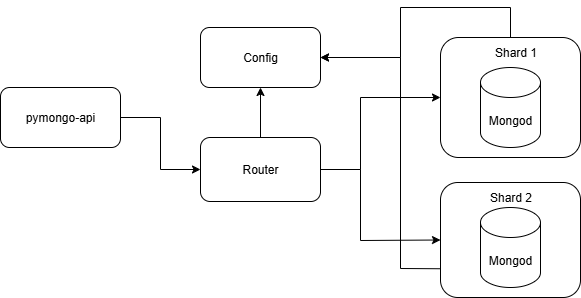

The diagram above was exported from draw.io. Its source (the exported page's mxGraphModel, read from the mxfile embedded in the PNG):
<mxGraphModel dx="1042" dy="527" grid="1" gridSize="10" guides="1" tooltips="1" connect="1" arrows="1" fold="1" page="1" pageScale="1" pageWidth="1169" pageHeight="827" math="0" shadow="0">
  <root>
    <mxCell id="0" />
    <mxCell id="1" parent="0" />
    <mxCell id="Twcwc51Cyen6vrYZKihP-5" value="" style="rounded=1;whiteSpace=wrap;html=1;" vertex="1" parent="1">
      <mxGeometry x="790" y="395" width="140" height="115" as="geometry" />
    </mxCell>
    <mxCell id="Twcwc51Cyen6vrYZKihP-4" value="" style="rounded=1;whiteSpace=wrap;html=1;" vertex="1" parent="1">
      <mxGeometry x="790" y="250" width="140" height="120" as="geometry" />
    </mxCell>
    <mxCell id="zA23MoTUsTF4_91t8viU-2" value="Mongod" style="shape=cylinder3;whiteSpace=wrap;html=1;boundedLbl=1;backgroundOutline=1;size=15;" parent="1" vertex="1">
      <mxGeometry x="830" y="280" width="60" height="80" as="geometry" />
    </mxCell>
    <mxCell id="zA23MoTUsTF4_91t8viU-3" value="pymongo-api" style="rounded=1;whiteSpace=wrap;html=1;" parent="1" vertex="1">
      <mxGeometry x="350" y="300" width="120" height="60" as="geometry" />
    </mxCell>
    <mxCell id="zA23MoTUsTF4_91t8viU-4" style="edgeStyle=orthogonalEdgeStyle;rounded=0;orthogonalLoop=1;jettySize=auto;html=1;exitX=1;exitY=0.5;exitDx=0;exitDy=0;entryX=0;entryY=0.5;entryDx=0;entryDy=0;" parent="1" source="zA23MoTUsTF4_91t8viU-3" target="Twcwc51Cyen6vrYZKihP-3" edge="1">
      <mxGeometry relative="1" as="geometry" />
    </mxCell>
    <mxCell id="Twcwc51Cyen6vrYZKihP-2" value="Mongod" style="shape=cylinder3;whiteSpace=wrap;html=1;boundedLbl=1;backgroundOutline=1;size=15;" vertex="1" parent="1">
      <mxGeometry x="830" y="420" width="60" height="80" as="geometry" />
    </mxCell>
    <mxCell id="Twcwc51Cyen6vrYZKihP-3" value="Router" style="rounded=1;whiteSpace=wrap;html=1;" vertex="1" parent="1">
      <mxGeometry x="550" y="350" width="120" height="64" as="geometry" />
    </mxCell>
    <mxCell id="Twcwc51Cyen6vrYZKihP-6" value="Config" style="rounded=1;whiteSpace=wrap;html=1;" vertex="1" parent="1">
      <mxGeometry x="550" y="240" width="120" height="60" as="geometry" />
    </mxCell>
    <mxCell id="Twcwc51Cyen6vrYZKihP-8" value="" style="endArrow=classic;html=1;rounded=0;entryX=0.5;entryY=1;entryDx=0;entryDy=0;" edge="1" parent="1" target="Twcwc51Cyen6vrYZKihP-6">
      <mxGeometry width="50" height="50" relative="1" as="geometry">
        <mxPoint x="610" y="350" as="sourcePoint" />
        <mxPoint x="660" y="300" as="targetPoint" />
      </mxGeometry>
    </mxCell>
    <mxCell id="Twcwc51Cyen6vrYZKihP-9" value="" style="endArrow=classic;html=1;rounded=0;entryX=0;entryY=0.5;entryDx=0;entryDy=0;exitX=1;exitY=0.5;exitDx=0;exitDy=0;" edge="1" parent="1" source="Twcwc51Cyen6vrYZKihP-3" target="Twcwc51Cyen6vrYZKihP-5">
      <mxGeometry width="50" height="50" relative="1" as="geometry">
        <mxPoint x="690" y="490" as="sourcePoint" />
        <mxPoint x="740" y="440" as="targetPoint" />
        <Array as="points">
          <mxPoint x="710" y="382" />
          <mxPoint x="710" y="453" />
        </Array>
      </mxGeometry>
    </mxCell>
    <mxCell id="Twcwc51Cyen6vrYZKihP-10" value="" style="endArrow=classic;html=1;rounded=0;entryX=0;entryY=0.5;entryDx=0;entryDy=0;exitX=1;exitY=0.5;exitDx=0;exitDy=0;" edge="1" parent="1" source="Twcwc51Cyen6vrYZKihP-3" target="Twcwc51Cyen6vrYZKihP-4">
      <mxGeometry width="50" height="50" relative="1" as="geometry">
        <mxPoint x="730" y="370" as="sourcePoint" />
        <mxPoint x="780" y="320" as="targetPoint" />
        <Array as="points">
          <mxPoint x="710" y="382" />
          <mxPoint x="710" y="310" />
        </Array>
      </mxGeometry>
    </mxCell>
    <mxCell id="Twcwc51Cyen6vrYZKihP-11" value="" style="endArrow=classic;html=1;rounded=0;entryX=1;entryY=0.5;entryDx=0;entryDy=0;exitX=0.5;exitY=0;exitDx=0;exitDy=0;" edge="1" parent="1" source="Twcwc51Cyen6vrYZKihP-4" target="Twcwc51Cyen6vrYZKihP-6">
      <mxGeometry width="50" height="50" relative="1" as="geometry">
        <mxPoint x="920" y="240" as="sourcePoint" />
        <mxPoint x="560" y="450" as="targetPoint" />
        <Array as="points">
          <mxPoint x="860" y="220" />
          <mxPoint x="750" y="220" />
          <mxPoint x="750" y="270" />
        </Array>
      </mxGeometry>
    </mxCell>
    <mxCell id="Twcwc51Cyen6vrYZKihP-24" value="" style="endArrow=classic;html=1;rounded=0;exitX=0;exitY=0.75;exitDx=0;exitDy=0;entryX=1;entryY=0.5;entryDx=0;entryDy=0;" edge="1" parent="1" source="Twcwc51Cyen6vrYZKihP-5" target="Twcwc51Cyen6vrYZKihP-6">
      <mxGeometry width="50" height="50" relative="1" as="geometry">
        <mxPoint x="760" y="380" as="sourcePoint" />
        <mxPoint x="810" y="330" as="targetPoint" />
        <Array as="points">
          <mxPoint x="750" y="481" />
          <mxPoint x="750" y="270" />
        </Array>
      </mxGeometry>
    </mxCell>
    <mxCell id="Twcwc51Cyen6vrYZKihP-25" value="Shard 1" style="text;html=1;align=center;verticalAlign=middle;resizable=0;points=[];autosize=1;strokeColor=none;fillColor=none;" vertex="1" parent="1">
      <mxGeometry x="830" y="250" width="70" height="30" as="geometry" />
    </mxCell>
    <mxCell id="Twcwc51Cyen6vrYZKihP-26" value="Shard 2" style="text;html=1;align=center;verticalAlign=middle;resizable=0;points=[];autosize=1;strokeColor=none;fillColor=none;" vertex="1" parent="1">
      <mxGeometry x="825" y="395" width="70" height="30" as="geometry" />
    </mxCell>
  </root>
</mxGraphModel>